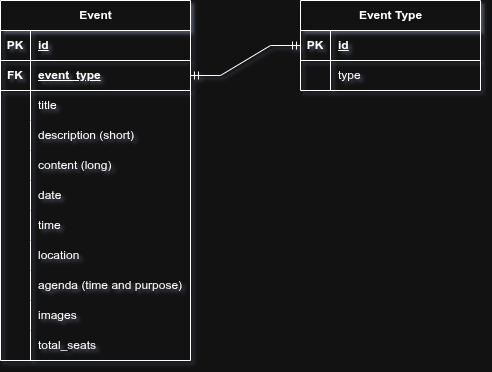

The diagram above was exported from draw.io. Its source (the exported page's mxGraphModel, read from the mxfile embedded in the PNG):
<mxGraphModel dx="1426" dy="954" grid="1" gridSize="10" guides="1" tooltips="1" connect="1" arrows="1" fold="1" page="1" pageScale="1" pageWidth="850" pageHeight="1100" math="0" shadow="0">
  <root>
    <mxCell id="0" />
    <mxCell id="1" parent="0" />
    <mxCell id="1mNU62d_v_xKqul116Wk-14" parent="1" style="shape=table;startSize=30;container=1;collapsible=1;childLayout=tableLayout;fixedRows=1;rowLines=0;fontStyle=1;align=center;resizeLast=1;html=1;" value="Event" vertex="1">
      <mxGeometry height="360" width="190" x="210" y="240" as="geometry" />
    </mxCell>
    <mxCell id="1mNU62d_v_xKqul116Wk-15" parent="1mNU62d_v_xKqul116Wk-14" style="shape=tableRow;horizontal=0;startSize=0;swimlaneHead=0;swimlaneBody=0;fillColor=none;collapsible=0;dropTarget=0;points=[[0,0.5],[1,0.5]];portConstraint=eastwest;top=0;left=0;right=0;bottom=1;" value="" vertex="1">
      <mxGeometry height="30" width="190" y="30" as="geometry" />
    </mxCell>
    <mxCell id="1mNU62d_v_xKqul116Wk-16" parent="1mNU62d_v_xKqul116Wk-15" style="shape=partialRectangle;connectable=0;fillColor=none;top=0;left=0;bottom=0;right=0;fontStyle=1;overflow=hidden;whiteSpace=wrap;html=1;" value="PK" vertex="1">
      <mxGeometry height="30" width="30" as="geometry">
        <mxRectangle height="30" width="30" as="alternateBounds" />
      </mxGeometry>
    </mxCell>
    <mxCell id="1mNU62d_v_xKqul116Wk-17" parent="1mNU62d_v_xKqul116Wk-15" style="shape=partialRectangle;connectable=0;fillColor=none;top=0;left=0;bottom=0;right=0;align=left;spacingLeft=6;fontStyle=5;overflow=hidden;whiteSpace=wrap;html=1;" value="id" vertex="1">
      <mxGeometry height="30" width="160" x="30" as="geometry">
        <mxRectangle height="30" width="160" as="alternateBounds" />
      </mxGeometry>
    </mxCell>
    <mxCell id="1mNU62d_v_xKqul116Wk-48" parent="1mNU62d_v_xKqul116Wk-14" style="shape=tableRow;horizontal=0;startSize=0;swimlaneHead=0;swimlaneBody=0;fillColor=none;collapsible=0;dropTarget=0;points=[[0,0.5],[1,0.5]];portConstraint=eastwest;top=0;left=0;right=0;bottom=1;" value="" vertex="1">
      <mxGeometry height="30" width="190" y="60" as="geometry" />
    </mxCell>
    <mxCell id="1mNU62d_v_xKqul116Wk-49" parent="1mNU62d_v_xKqul116Wk-48" style="shape=partialRectangle;connectable=0;fillColor=none;top=0;left=0;bottom=0;right=0;fontStyle=1;overflow=hidden;whiteSpace=wrap;html=1;" value="FK" vertex="1">
      <mxGeometry height="30" width="30" as="geometry">
        <mxRectangle height="30" width="30" as="alternateBounds" />
      </mxGeometry>
    </mxCell>
    <mxCell id="1mNU62d_v_xKqul116Wk-50" parent="1mNU62d_v_xKqul116Wk-48" style="shape=partialRectangle;connectable=0;fillColor=none;top=0;left=0;bottom=0;right=0;align=left;spacingLeft=6;fontStyle=5;overflow=hidden;whiteSpace=wrap;html=1;" value="event_type" vertex="1">
      <mxGeometry height="30" width="160" x="30" as="geometry">
        <mxRectangle height="30" width="160" as="alternateBounds" />
      </mxGeometry>
    </mxCell>
    <mxCell id="1mNU62d_v_xKqul116Wk-18" parent="1mNU62d_v_xKqul116Wk-14" style="shape=tableRow;horizontal=0;startSize=0;swimlaneHead=0;swimlaneBody=0;fillColor=none;collapsible=0;dropTarget=0;points=[[0,0.5],[1,0.5]];portConstraint=eastwest;top=0;left=0;right=0;bottom=0;" value="" vertex="1">
      <mxGeometry height="30" width="190" y="90" as="geometry" />
    </mxCell>
    <mxCell id="1mNU62d_v_xKqul116Wk-19" parent="1mNU62d_v_xKqul116Wk-18" style="shape=partialRectangle;connectable=0;fillColor=none;top=0;left=0;bottom=0;right=0;editable=1;overflow=hidden;whiteSpace=wrap;html=1;" value="" vertex="1">
      <mxGeometry height="30" width="30" as="geometry">
        <mxRectangle height="30" width="30" as="alternateBounds" />
      </mxGeometry>
    </mxCell>
    <mxCell id="1mNU62d_v_xKqul116Wk-20" parent="1mNU62d_v_xKqul116Wk-18" style="shape=partialRectangle;connectable=0;fillColor=none;top=0;left=0;bottom=0;right=0;align=left;spacingLeft=6;overflow=hidden;whiteSpace=wrap;html=1;" value="title" vertex="1">
      <mxGeometry height="30" width="160" x="30" as="geometry">
        <mxRectangle height="30" width="160" as="alternateBounds" />
      </mxGeometry>
    </mxCell>
    <mxCell id="1mNU62d_v_xKqul116Wk-21" parent="1mNU62d_v_xKqul116Wk-14" style="shape=tableRow;horizontal=0;startSize=0;swimlaneHead=0;swimlaneBody=0;fillColor=none;collapsible=0;dropTarget=0;points=[[0,0.5],[1,0.5]];portConstraint=eastwest;top=0;left=0;right=0;bottom=0;" value="" vertex="1">
      <mxGeometry height="30" width="190" y="120" as="geometry" />
    </mxCell>
    <mxCell id="1mNU62d_v_xKqul116Wk-22" parent="1mNU62d_v_xKqul116Wk-21" style="shape=partialRectangle;connectable=0;fillColor=none;top=0;left=0;bottom=0;right=0;editable=1;overflow=hidden;whiteSpace=wrap;html=1;" value="" vertex="1">
      <mxGeometry height="30" width="30" as="geometry">
        <mxRectangle height="30" width="30" as="alternateBounds" />
      </mxGeometry>
    </mxCell>
    <mxCell id="1mNU62d_v_xKqul116Wk-23" parent="1mNU62d_v_xKqul116Wk-21" style="shape=partialRectangle;connectable=0;fillColor=none;top=0;left=0;bottom=0;right=0;align=left;spacingLeft=6;overflow=hidden;whiteSpace=wrap;html=1;" value="description (short)" vertex="1">
      <mxGeometry height="30" width="160" x="30" as="geometry">
        <mxRectangle height="30" width="160" as="alternateBounds" />
      </mxGeometry>
    </mxCell>
    <mxCell id="1mNU62d_v_xKqul116Wk-24" parent="1mNU62d_v_xKqul116Wk-14" style="shape=tableRow;horizontal=0;startSize=0;swimlaneHead=0;swimlaneBody=0;fillColor=none;collapsible=0;dropTarget=0;points=[[0,0.5],[1,0.5]];portConstraint=eastwest;top=0;left=0;right=0;bottom=0;" value="" vertex="1">
      <mxGeometry height="30" width="190" y="150" as="geometry" />
    </mxCell>
    <mxCell id="1mNU62d_v_xKqul116Wk-25" parent="1mNU62d_v_xKqul116Wk-24" style="shape=partialRectangle;connectable=0;fillColor=none;top=0;left=0;bottom=0;right=0;editable=1;overflow=hidden;whiteSpace=wrap;html=1;" value="" vertex="1">
      <mxGeometry height="30" width="30" as="geometry">
        <mxRectangle height="30" width="30" as="alternateBounds" />
      </mxGeometry>
    </mxCell>
    <mxCell id="1mNU62d_v_xKqul116Wk-26" parent="1mNU62d_v_xKqul116Wk-24" style="shape=partialRectangle;connectable=0;fillColor=none;top=0;left=0;bottom=0;right=0;align=left;spacingLeft=6;overflow=hidden;whiteSpace=wrap;html=1;" value="content (long)" vertex="1">
      <mxGeometry height="30" width="160" x="30" as="geometry">
        <mxRectangle height="30" width="160" as="alternateBounds" />
      </mxGeometry>
    </mxCell>
    <mxCell id="1mNU62d_v_xKqul116Wk-27" parent="1mNU62d_v_xKqul116Wk-14" style="shape=tableRow;horizontal=0;startSize=0;swimlaneHead=0;swimlaneBody=0;fillColor=none;collapsible=0;dropTarget=0;points=[[0,0.5],[1,0.5]];portConstraint=eastwest;top=0;left=0;right=0;bottom=0;" value="" vertex="1">
      <mxGeometry height="30" width="190" y="180" as="geometry" />
    </mxCell>
    <mxCell id="1mNU62d_v_xKqul116Wk-28" parent="1mNU62d_v_xKqul116Wk-27" style="shape=partialRectangle;connectable=0;fillColor=none;top=0;left=0;bottom=0;right=0;editable=1;overflow=hidden;whiteSpace=wrap;html=1;" value="" vertex="1">
      <mxGeometry height="30" width="30" as="geometry">
        <mxRectangle height="30" width="30" as="alternateBounds" />
      </mxGeometry>
    </mxCell>
    <mxCell id="1mNU62d_v_xKqul116Wk-29" parent="1mNU62d_v_xKqul116Wk-27" style="shape=partialRectangle;connectable=0;fillColor=none;top=0;left=0;bottom=0;right=0;align=left;spacingLeft=6;overflow=hidden;whiteSpace=wrap;html=1;" value="date" vertex="1">
      <mxGeometry height="30" width="160" x="30" as="geometry">
        <mxRectangle height="30" width="160" as="alternateBounds" />
      </mxGeometry>
    </mxCell>
    <mxCell id="1mNU62d_v_xKqul116Wk-30" parent="1mNU62d_v_xKqul116Wk-14" style="shape=tableRow;horizontal=0;startSize=0;swimlaneHead=0;swimlaneBody=0;fillColor=none;collapsible=0;dropTarget=0;points=[[0,0.5],[1,0.5]];portConstraint=eastwest;top=0;left=0;right=0;bottom=0;" value="" vertex="1">
      <mxGeometry height="30" width="190" y="210" as="geometry" />
    </mxCell>
    <mxCell id="1mNU62d_v_xKqul116Wk-31" parent="1mNU62d_v_xKqul116Wk-30" style="shape=partialRectangle;connectable=0;fillColor=none;top=0;left=0;bottom=0;right=0;editable=1;overflow=hidden;whiteSpace=wrap;html=1;" value="" vertex="1">
      <mxGeometry height="30" width="30" as="geometry">
        <mxRectangle height="30" width="30" as="alternateBounds" />
      </mxGeometry>
    </mxCell>
    <mxCell id="1mNU62d_v_xKqul116Wk-32" parent="1mNU62d_v_xKqul116Wk-30" style="shape=partialRectangle;connectable=0;fillColor=none;top=0;left=0;bottom=0;right=0;align=left;spacingLeft=6;overflow=hidden;whiteSpace=wrap;html=1;" value="time" vertex="1">
      <mxGeometry height="30" width="160" x="30" as="geometry">
        <mxRectangle height="30" width="160" as="alternateBounds" />
      </mxGeometry>
    </mxCell>
    <mxCell id="1mNU62d_v_xKqul116Wk-33" parent="1mNU62d_v_xKqul116Wk-14" style="shape=tableRow;horizontal=0;startSize=0;swimlaneHead=0;swimlaneBody=0;fillColor=none;collapsible=0;dropTarget=0;points=[[0,0.5],[1,0.5]];portConstraint=eastwest;top=0;left=0;right=0;bottom=0;" value="" vertex="1">
      <mxGeometry height="30" width="190" y="240" as="geometry" />
    </mxCell>
    <mxCell id="1mNU62d_v_xKqul116Wk-34" parent="1mNU62d_v_xKqul116Wk-33" style="shape=partialRectangle;connectable=0;fillColor=none;top=0;left=0;bottom=0;right=0;editable=1;overflow=hidden;whiteSpace=wrap;html=1;" value="" vertex="1">
      <mxGeometry height="30" width="30" as="geometry">
        <mxRectangle height="30" width="30" as="alternateBounds" />
      </mxGeometry>
    </mxCell>
    <mxCell id="1mNU62d_v_xKqul116Wk-35" parent="1mNU62d_v_xKqul116Wk-33" style="shape=partialRectangle;connectable=0;fillColor=none;top=0;left=0;bottom=0;right=0;align=left;spacingLeft=6;overflow=hidden;whiteSpace=wrap;html=1;" value="location" vertex="1">
      <mxGeometry height="30" width="160" x="30" as="geometry">
        <mxRectangle height="30" width="160" as="alternateBounds" />
      </mxGeometry>
    </mxCell>
    <mxCell id="1mNU62d_v_xKqul116Wk-36" parent="1mNU62d_v_xKqul116Wk-14" style="shape=tableRow;horizontal=0;startSize=0;swimlaneHead=0;swimlaneBody=0;fillColor=none;collapsible=0;dropTarget=0;points=[[0,0.5],[1,0.5]];portConstraint=eastwest;top=0;left=0;right=0;bottom=0;" value="" vertex="1">
      <mxGeometry height="30" width="190" y="270" as="geometry" />
    </mxCell>
    <mxCell id="1mNU62d_v_xKqul116Wk-37" parent="1mNU62d_v_xKqul116Wk-36" style="shape=partialRectangle;connectable=0;fillColor=none;top=0;left=0;bottom=0;right=0;editable=1;overflow=hidden;whiteSpace=wrap;html=1;" value="" vertex="1">
      <mxGeometry height="30" width="30" as="geometry">
        <mxRectangle height="30" width="30" as="alternateBounds" />
      </mxGeometry>
    </mxCell>
    <mxCell id="1mNU62d_v_xKqul116Wk-38" parent="1mNU62d_v_xKqul116Wk-36" style="shape=partialRectangle;connectable=0;fillColor=none;top=0;left=0;bottom=0;right=0;align=left;spacingLeft=6;overflow=hidden;whiteSpace=wrap;html=1;" value="agenda (time and purpose)" vertex="1">
      <mxGeometry height="30" width="160" x="30" as="geometry">
        <mxRectangle height="30" width="160" as="alternateBounds" />
      </mxGeometry>
    </mxCell>
    <mxCell id="1mNU62d_v_xKqul116Wk-39" parent="1mNU62d_v_xKqul116Wk-14" style="shape=tableRow;horizontal=0;startSize=0;swimlaneHead=0;swimlaneBody=0;fillColor=none;collapsible=0;dropTarget=0;points=[[0,0.5],[1,0.5]];portConstraint=eastwest;top=0;left=0;right=0;bottom=0;" value="" vertex="1">
      <mxGeometry height="30" width="190" y="300" as="geometry" />
    </mxCell>
    <mxCell id="1mNU62d_v_xKqul116Wk-40" parent="1mNU62d_v_xKqul116Wk-39" style="shape=partialRectangle;connectable=0;fillColor=none;top=0;left=0;bottom=0;right=0;editable=1;overflow=hidden;whiteSpace=wrap;html=1;" value="" vertex="1">
      <mxGeometry height="30" width="30" as="geometry">
        <mxRectangle height="30" width="30" as="alternateBounds" />
      </mxGeometry>
    </mxCell>
    <mxCell id="1mNU62d_v_xKqul116Wk-41" parent="1mNU62d_v_xKqul116Wk-39" style="shape=partialRectangle;connectable=0;fillColor=none;top=0;left=0;bottom=0;right=0;align=left;spacingLeft=6;overflow=hidden;whiteSpace=wrap;html=1;" value="images" vertex="1">
      <mxGeometry height="30" width="160" x="30" as="geometry">
        <mxRectangle height="30" width="160" as="alternateBounds" />
      </mxGeometry>
    </mxCell>
    <mxCell id="1mNU62d_v_xKqul116Wk-42" parent="1mNU62d_v_xKqul116Wk-14" style="shape=tableRow;horizontal=0;startSize=0;swimlaneHead=0;swimlaneBody=0;fillColor=none;collapsible=0;dropTarget=0;points=[[0,0.5],[1,0.5]];portConstraint=eastwest;top=0;left=0;right=0;bottom=0;" value="" vertex="1">
      <mxGeometry height="30" width="190" y="330" as="geometry" />
    </mxCell>
    <mxCell id="1mNU62d_v_xKqul116Wk-43" parent="1mNU62d_v_xKqul116Wk-42" style="shape=partialRectangle;connectable=0;fillColor=none;top=0;left=0;bottom=0;right=0;editable=1;overflow=hidden;whiteSpace=wrap;html=1;" value="" vertex="1">
      <mxGeometry height="30" width="30" as="geometry">
        <mxRectangle height="30" width="30" as="alternateBounds" />
      </mxGeometry>
    </mxCell>
    <mxCell id="1mNU62d_v_xKqul116Wk-44" parent="1mNU62d_v_xKqul116Wk-42" style="shape=partialRectangle;connectable=0;fillColor=none;top=0;left=0;bottom=0;right=0;align=left;spacingLeft=6;overflow=hidden;whiteSpace=wrap;html=1;" value="total_seats" vertex="1">
      <mxGeometry height="30" width="160" x="30" as="geometry">
        <mxRectangle height="30" width="160" as="alternateBounds" />
      </mxGeometry>
    </mxCell>
    <mxCell id="1mNU62d_v_xKqul116Wk-51" parent="1" style="shape=table;startSize=30;container=1;collapsible=1;childLayout=tableLayout;fixedRows=1;rowLines=0;fontStyle=1;align=center;resizeLast=1;html=1;" value="Event Type" vertex="1">
      <mxGeometry height="90" width="180" x="510" y="240" as="geometry" />
    </mxCell>
    <mxCell id="1mNU62d_v_xKqul116Wk-52" parent="1mNU62d_v_xKqul116Wk-51" style="shape=tableRow;horizontal=0;startSize=0;swimlaneHead=0;swimlaneBody=0;fillColor=none;collapsible=0;dropTarget=0;points=[[0,0.5],[1,0.5]];portConstraint=eastwest;top=0;left=0;right=0;bottom=1;" value="" vertex="1">
      <mxGeometry height="30" width="180" y="30" as="geometry" />
    </mxCell>
    <mxCell id="1mNU62d_v_xKqul116Wk-53" parent="1mNU62d_v_xKqul116Wk-52" style="shape=partialRectangle;connectable=0;fillColor=none;top=0;left=0;bottom=0;right=0;fontStyle=1;overflow=hidden;whiteSpace=wrap;html=1;" value="PK" vertex="1">
      <mxGeometry height="30" width="30" as="geometry">
        <mxRectangle height="30" width="30" as="alternateBounds" />
      </mxGeometry>
    </mxCell>
    <mxCell id="1mNU62d_v_xKqul116Wk-54" parent="1mNU62d_v_xKqul116Wk-52" style="shape=partialRectangle;connectable=0;fillColor=none;top=0;left=0;bottom=0;right=0;align=left;spacingLeft=6;fontStyle=5;overflow=hidden;whiteSpace=wrap;html=1;" value="id" vertex="1">
      <mxGeometry height="30" width="150" x="30" as="geometry">
        <mxRectangle height="30" width="150" as="alternateBounds" />
      </mxGeometry>
    </mxCell>
    <mxCell id="1mNU62d_v_xKqul116Wk-55" parent="1mNU62d_v_xKqul116Wk-51" style="shape=tableRow;horizontal=0;startSize=0;swimlaneHead=0;swimlaneBody=0;fillColor=none;collapsible=0;dropTarget=0;points=[[0,0.5],[1,0.5]];portConstraint=eastwest;top=0;left=0;right=0;bottom=0;" value="" vertex="1">
      <mxGeometry height="30" width="180" y="60" as="geometry" />
    </mxCell>
    <mxCell id="1mNU62d_v_xKqul116Wk-56" parent="1mNU62d_v_xKqul116Wk-55" style="shape=partialRectangle;connectable=0;fillColor=none;top=0;left=0;bottom=0;right=0;editable=1;overflow=hidden;whiteSpace=wrap;html=1;" value="" vertex="1">
      <mxGeometry height="30" width="30" as="geometry">
        <mxRectangle height="30" width="30" as="alternateBounds" />
      </mxGeometry>
    </mxCell>
    <mxCell id="1mNU62d_v_xKqul116Wk-57" parent="1mNU62d_v_xKqul116Wk-55" style="shape=partialRectangle;connectable=0;fillColor=none;top=0;left=0;bottom=0;right=0;align=left;spacingLeft=6;overflow=hidden;whiteSpace=wrap;html=1;" value="type" vertex="1">
      <mxGeometry height="30" width="150" x="30" as="geometry">
        <mxRectangle height="30" width="150" as="alternateBounds" />
      </mxGeometry>
    </mxCell>
    <mxCell id="1mNU62d_v_xKqul116Wk-64" edge="1" parent="1" source="1mNU62d_v_xKqul116Wk-48" style="edgeStyle=entityRelationEdgeStyle;fontSize=12;html=1;endArrow=ERmandOne;startArrow=ERmandOne;rounded=0;entryX=0;entryY=0.5;entryDx=0;entryDy=0;exitX=1;exitY=0.5;exitDx=0;exitDy=0;" target="1mNU62d_v_xKqul116Wk-52" value="">
      <mxGeometry height="100" relative="1" width="100" as="geometry">
        <mxPoint x="400" y="490" as="sourcePoint" />
        <mxPoint x="500" y="390" as="targetPoint" />
      </mxGeometry>
    </mxCell>
  </root>
</mxGraphModel>